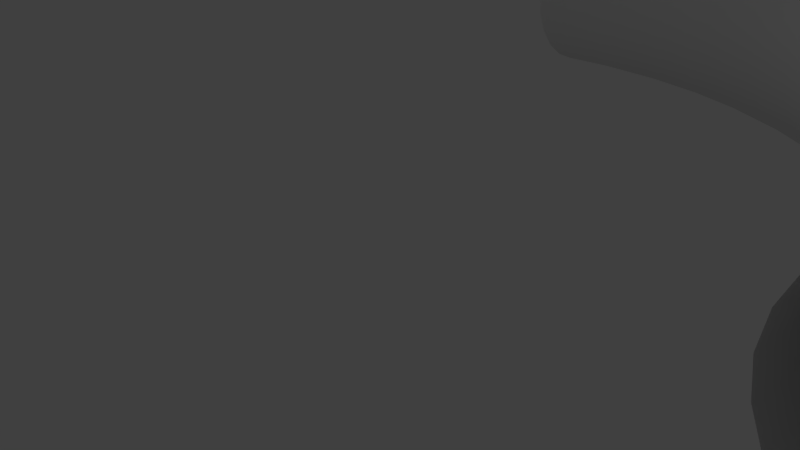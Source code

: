 # Source: cylindre_virage.blend  (saved by Blender 2.79.0; exported with 4.5.12 LTS)
import bpy
from mathutils import Matrix  # noqa: F401  (used for matrix-valued properties, if any)

bpy.ops.wm.read_factory_settings(use_empty=True)
scene = bpy.context.scene
scene.name = 'Scene'

# ---- collections
col_collection_1 = bpy.data.collections.new('Collection 1'); scene.collection.children.link(col_collection_1)

# ---- materials (node trees are filled in below, after node groups)
mat_verre_000 = bpy.data.materials.new('Verre.000')
mat_verre_000.alpha_threshold = 0.0
mat_verre_000.use_transparent_shadow = False
mat_verre_000.roughness = 0.5
mat_verre_000.specular_intensity = 1.0

# ---- material node trees

# ---- world
world_world = bpy.data.worlds.new('World'); scene.world = world_world
world_world.color = (0.05088, 0.05088, 0.05088)
world_world.use_sun_shadow = False
world_world.sun_shadow_jitter_overblur = 0.0
world_world.cycles.sampling_method = 'MANUAL'

# ---- cameras
cam_camera = bpy.data.cameras.new('Camera')
cam_camera.clip_end = 100.0
cam_camera.lens = 35.0
cam_camera.sensor_width = 32.0
cam_camera.sensor_height = 18.0
cam_camera.ortho_scale = 7.314
cam_camera.dof.focus_distance = 0.0
cam_camera.dof.aperture_fstop = 128.0

# ---- lights
light_lamp = bpy.data.lights.new('Lamp', 'POINT')
light_lamp.transmission_factor = 0.0
light_lamp.cutoff_distance = 30.0
light_lamp.energy = 100.0
light_lamp.shadow_buffer_clip_start = 1.001
light_lamp.shadow_soft_size = 0.1
light_lamp.shadow_maximum_resolution = 0.006
light_lamp.use_absolute_resolution = True

# ---- meshes
me_torus_001 = bpy.data.meshes.new('Torus.001')
me_torus_001.from_pydata([(14.47, -11.43, -5.215e-08), (14.41, -11.43, 0.4918), (14.22, -11.43, 0.95), (13.92, -11.43, 1.344), (13.52, -11.43, 1.645), (13.06, -11.43, 1.835), (12.57, -11.43, 1.9), (12.08, -11.43, 1.835), (11.62, -11.43, 1.645), (11.23, -11.43, 1.344), (10.93, -11.43, 0.95), (10.74, -11.43, 0.4918), (10.67, -11.43, -5.215e-08), (10.74, -11.43, -0.4918), (10.93, -11.43, -0.95), (11.23, -11.43, -1.344), (11.62, -11.43, -1.645), (12.08, -11.43, -1.835), (12.57, -11.43, -1.9), (13.06, -11.43, -1.835), (13.52, -11.43, -1.645), (13.92, -11.43, -1.344), (14.22, -11.43, -0.95), (14.41, -11.43, -0.4918), (14.36, -9.681, -5.215e-08), (14.29, -9.689, 0.4918), (14.1, -9.714, 0.95), (13.81, -9.753, 1.344), (13.42, -9.805, 1.645), (12.96, -9.865, 1.835), (12.47, -9.929, 1.9), (11.99, -9.993, 1.835), (11.53, -10.05, 1.645), (11.14, -10.1, 1.344), (10.84, -10.14, 0.95), (10.65, -10.17, 0.4918), (10.59, -10.18, -5.215e-08), (10.65, -10.17, -0.4918), (10.84, -10.14, -0.95), (11.14, -10.1, -1.344), (11.53, -10.05, -1.645), (11.99, -9.993, -1.835), (12.47, -9.929, -1.9), (12.96, -9.865, -1.835), (13.42, -9.805, -1.645), (13.81, -9.753, -1.344), (14.1, -9.714, -0.95), (14.29, -9.689, -0.4918), (14.02, -7.962, -5.215e-08), (13.95, -7.978, 0.4918), (13.77, -8.027, 0.95), (13.48, -8.106, 1.344), (13.1, -8.207, 1.645), (12.65, -8.326, 1.835), (12.18, -8.453, 1.9), (11.7, -8.581, 1.835), (11.26, -8.699, 1.645), (10.88, -8.801, 1.344), (10.59, -8.879, 0.95), (10.41, -8.928, 0.4918), (10.34, -8.945, -5.215e-08), (10.41, -8.928, -0.4918), (10.59, -8.879, -0.95), (10.88, -8.801, -1.344), (11.26, -8.699, -1.645), (11.7, -8.581, -1.835), (12.18, -8.453, -1.9), (12.65, -8.326, -1.835), (13.1, -8.207, -1.645), (13.48, -8.106, -1.344), (13.77, -8.027, -0.95), (13.95, -7.978, -0.4918), (13.45, -6.302, -5.215e-08), (13.39, -6.327, 0.4918), (13.22, -6.399, 0.95), (12.94, -6.515, 1.344), (12.57, -6.665, 1.645), (12.15, -6.841, 1.835), (11.7, -7.029, 1.9), (11.24, -7.217, 1.835), (10.82, -7.392, 1.645), (10.46, -7.543, 1.344), (10.18, -7.659, 0.95), (10.0, -7.731, 0.4918), (9.941, -7.756, -5.215e-08), (10.0, -7.731, -0.4918), (10.18, -7.659, -0.95), (10.46, -7.543, -1.344), (10.82, -7.392, -1.645), (11.24, -7.217, -1.835), (11.7, -7.029, -1.9), (12.15, -6.841, -1.835), (12.57, -6.665, -1.645), (12.94, -6.515, -1.344), (13.22, -6.399, -0.95), (13.39, -6.327, -0.4918), (12.68, -4.73, -5.215e-08), (12.62, -4.762, 0.4918), (12.46, -4.857, 0.95), (12.19, -5.008, 1.344), (11.85, -5.205, 1.645), (11.46, -5.434, 1.835), (11.03, -5.68, 1.9), (10.61, -5.926, 1.835), (10.21, -6.155, 1.645), (9.867, -6.352, 1.344), (9.606, -6.502, 0.95), (9.442, -6.597, 0.4918), (9.386, -6.63, -5.215e-08), (9.442, -6.597, -0.4918), (9.606, -6.502, -0.95), (9.867, -6.352, -1.344), (10.21, -6.155, -1.645), (10.61, -5.926, -1.835), (11.03, -5.68, -1.9), (11.46, -5.434, -1.835), (11.85, -5.205, -1.645), (12.19, -5.008, -1.344), (12.46, -4.857, -0.95), (12.62, -4.762, -0.4918), (11.7, -3.272, -5.215e-08), (11.65, -3.312, 0.4918), (11.5, -3.427, 0.95), (11.26, -3.611, 1.344), (10.95, -3.851, 1.645), (10.59, -4.13, 1.835), (10.2, -4.429, 1.9), (9.805, -4.728, 1.835), (9.442, -5.007, 1.645), (9.129, -5.247, 1.344), (8.89, -5.431, 0.95), (8.739, -5.546, 0.4918), (8.688, -5.586, -5.215e-08), (8.739, -5.546, -0.4918), (8.89, -5.431, -0.95), (9.129, -5.247, -1.344), (9.442, -5.007, -1.645), (9.805, -4.728, -1.835), (10.2, -4.429, -1.9), (10.59, -4.13, -1.835), (10.95, -3.851, -1.645), (11.26, -3.611, -1.344), (11.5, -3.427, -0.95), (11.65, -3.312, -0.4918), (10.55, -1.955, -5.215e-08), (10.5, -2.0, 0.4918), (10.37, -2.135, 0.95), (10.15, -2.348, 1.344), (9.875, -2.626, 1.645), (9.551, -2.95, 1.835), (9.203, -3.298, 1.9), (8.856, -3.646, 1.835), (8.532, -3.97, 1.645), (8.253, -4.248, 1.344), (8.04, -4.462, 0.95), (7.906, -4.596, 0.4918), (7.86, -4.642, -5.215e-08), (7.906, -4.596, -0.4918), (8.04, -4.462, -0.95), (8.253, -4.248, -1.344), (8.532, -3.97, -1.645), (8.856, -3.646, -1.835), (9.203, -3.298, -1.9), (9.551, -2.95, -1.835), (9.875, -2.626, -1.645), (10.15, -2.348, -1.344), (10.37, -2.135, -0.95), (10.5, -2.0, -0.4918), (9.229, -0.7988, -5.215e-08), (9.19, -0.8502, 0.4918), (9.074, -1.001, 0.95), (8.89, -1.24, 1.344), (8.651, -1.553, 1.645), (8.372, -1.916, 1.835), (8.072, -2.306, 1.9), (7.773, -2.696, 1.835), (7.494, -3.06, 1.645), (7.255, -3.372, 1.344), (7.071, -3.612, 0.95), (6.955, -3.762, 0.4918), (6.916, -3.814, -5.215e-08), (6.955, -3.762, -0.4918), (7.071, -3.612, -0.95), (7.255, -3.372, -1.344), (7.494, -3.06, -1.645), (7.773, -2.696, -1.835), (8.072, -2.306, -1.9), (8.372, -1.916, -1.835), (8.651, -1.553, -1.645), (8.89, -1.24, -1.344), (9.074, -1.001, -0.95), (9.19, -0.8502, -0.4918), (7.772, 0.175, -5.215e-08), (7.739, 0.1189, 0.4918), (7.644, -0.04546, 0.95), (7.493, -0.307, 1.344), (7.297, -0.6477, 1.645), (7.068, -1.045, 1.835), (6.822, -1.47, 1.9), (6.576, -1.896, 1.835), (6.347, -2.293, 1.645), (6.15, -2.634, 1.344), (5.999, -2.895, 0.95), (5.904, -3.06, 0.4918), (5.872, -3.116, -5.215e-08), (5.904, -3.06, -0.4918), (5.999, -2.895, -0.95), (6.15, -2.634, -1.344), (6.347, -2.293, -1.645), (6.576, -1.896, -1.835), (6.822, -1.47, -1.9), (7.068, -1.045, -1.835), (7.297, -0.6477, -1.645), (7.493, -0.307, -1.344), (7.644, -0.04546, -0.95), (7.739, 0.1189, -0.4918), (6.2, 0.9502, -5.215e-08), (6.175, 0.8904, 0.4918), (6.102, 0.7151, 0.95), (5.987, 0.4361, 1.344), (5.836, 0.07254, 1.645), (5.661, -0.3508, 1.835), (5.473, -0.8051, 1.9), (5.284, -1.259, 1.835), (5.109, -1.683, 1.645), (4.958, -2.046, 1.344), (4.843, -2.325, 0.95), (4.77, -2.501, 0.4918), (4.745, -2.561, -5.215e-08), (4.77, -2.501, -0.4918), (4.843, -2.325, -0.95), (4.958, -2.046, -1.344), (5.109, -1.683, -1.645), (5.284, -1.259, -1.835), (5.473, -0.8051, -1.9), (5.661, -0.3508, -1.835), (5.836, 0.07254, -1.645), (5.987, 0.4361, -1.344), (6.102, 0.7151, -0.95), (6.175, 0.8904, -0.4918), (4.54, 1.514, -5.215e-08), (4.523, 1.451, 0.4918), (4.474, 1.268, 0.95), (4.396, 0.9761, 1.344), (4.294, 0.596, 1.645), (4.175, 0.1534, 1.835), (4.048, -0.3216, 1.9), (3.921, -0.7966, 1.835), (3.802, -1.239, 1.645), (3.7, -1.619, 1.344), (3.622, -1.911, 0.95), (3.573, -2.094, 0.4918), (3.556, -2.157, -5.215e-08), (3.573, -2.094, -0.4918), (3.622, -1.911, -0.95), (3.7, -1.619, -1.344), (3.802, -1.239, -1.645), (3.921, -0.7966, -1.835), (4.048, -0.3216, -1.9), (4.175, 0.1534, -1.835), (4.294, 0.596, -1.645), (4.396, 0.9761, -1.344), (4.474, 1.268, -0.95), (4.523, 1.451, -0.4918), (2.821, 1.856, -5.215e-08), (2.812, 1.791, 0.4918), (2.788, 1.603, 0.95), (2.748, 1.304, 1.344), (2.697, 0.9137, 1.645), (2.637, 0.4594, 1.835), (2.573, -0.02814, 1.9), (2.509, -0.5157, 1.835), (2.449, -0.97, 1.645), (2.397, -1.36, 1.344), (2.358, -1.66, 0.95), (2.333, -1.848, 0.4918), (2.325, -1.912, -5.215e-08), (2.333, -1.848, -0.4918), (2.358, -1.66, -0.95), (2.397, -1.36, -1.344), (2.449, -0.97, -1.645), (2.509, -0.5157, -1.835), (2.573, -0.02814, -1.9), (2.637, 0.4594, -1.835), (2.697, 0.9137, -1.645), (2.748, 1.304, -1.344), (2.788, 1.603, -0.95), (2.812, 1.791, -0.4918), (1.072, 1.97, -5.215e-08), (1.072, 1.906, 0.4918), (1.072, 1.716, 0.95), (1.072, 1.414, 1.344), (1.072, 1.02, 1.645), (1.072, 0.562, 1.835), (1.072, 0.07024, 1.9), (1.072, -0.4215, 1.835), (1.072, -0.8798, 1.645), (1.072, -1.273, 1.344), (1.072, -1.575, 0.95), (1.072, -1.765, 0.4918), (1.072, -1.83, -5.215e-08), (1.072, -1.765, -0.4918), (1.072, -1.575, -0.95), (1.072, -1.273, -1.344), (1.072, -0.8798, -1.645), (1.072, -0.4215, -1.835), (1.072, 0.07024, -1.9), (1.072, 0.562, -1.835), (1.072, 1.02, -1.645), (1.072, 1.414, -1.344), (1.072, 1.716, -0.95), (1.072, 1.906, -0.4918), (13.01, -12.31, 1.835), (13.46, -12.31, 1.645), (12.51, -12.31, 1.9), (12.02, -12.31, 1.835), (11.56, -12.31, 1.645), (11.17, -12.31, 1.344), (10.87, -12.31, 0.95), (10.68, -12.31, 0.4918), (10.61, -12.31, -5.215e-08), (1.907e-06, 1.835, -0.4918), (1.907e-06, 1.9, -5.215e-08), (1.907e-06, 1.835, 0.4918), (1.907e-06, 1.645, 0.95), (1.907e-06, 1.344, 1.344), (1.907e-06, 0.95, 1.645), (1.907e-06, 0.4918, 1.835), (1.907e-06, 9.537e-07, 1.9), (1.907e-06, -0.4918, 1.835), (1.907e-06, -0.95, 1.645), (1.907e-06, -1.344, 1.344), (1.907e-06, 1.645, -0.95), (1.907e-06, 1.344, -1.344), (1.907e-06, 0.95, -1.645), (1.907e-06, 0.4918, -1.835), (1.907e-06, 9.537e-07, -1.9), (1.907e-06, -0.4918, -1.835), (1.907e-06, -0.95, -1.645), (1.907e-06, -1.645, 0.95), (1.907e-06, -1.645, -0.95), (1.907e-06, -1.344, -1.344), (1.907e-06, -1.9, -5.215e-08), (1.907e-06, -1.835, -0.4918), (1.907e-06, -1.835, 0.4918), (14.35, -12.31, 0.4918), (14.16, -12.31, -0.95), (13.01, -12.31, -1.835), (14.16, -12.31, 0.95), (13.86, -12.31, 1.344), (14.35, -12.31, -0.4918), (13.46, -12.31, -1.645), (14.41, -12.31, -5.215e-08), (13.86, -12.31, -1.344), (12.02, -12.31, -1.835), (12.51, -12.31, -1.9), (11.56, -12.31, -1.645), (11.17, -12.31, -1.344), (10.87, -12.31, -0.95), (10.68, -12.31, -0.4918)], [], [(0, 24, 25, 1), (1, 25, 26, 2), (2, 26, 27, 3), (3, 27, 28, 4), (4, 28, 29, 5), (5, 29, 30, 6), (6, 30, 31, 7), (7, 31, 32, 8), (8, 32, 33, 9), (9, 33, 34, 10), (10, 34, 35, 11), (11, 35, 36, 12), (12, 36, 37, 13), (13, 37, 38, 14), (14, 38, 39, 15), (15, 39, 40, 16), (16, 40, 41, 17), (17, 41, 42, 18), (18, 42, 43, 19), (19, 43, 44, 20), (20, 44, 45, 21), (21, 45, 46, 22), (22, 46, 47, 23), (23, 47, 24, 0), (24, 48, 49, 25), (25, 49, 50, 26), (26, 50, 51, 27), (27, 51, 52, 28), (28, 52, 53, 29), (29, 53, 54, 30), (30, 54, 55, 31), (31, 55, 56, 32), (32, 56, 57, 33), (33, 57, 58, 34), (34, 58, 59, 35), (35, 59, 60, 36), (36, 60, 61, 37), (37, 61, 62, 38), (38, 62, 63, 39), (39, 63, 64, 40), (40, 64, 65, 41), (41, 65, 66, 42), (42, 66, 67, 43), (43, 67, 68, 44), (44, 68, 69, 45), (45, 69, 70, 46), (46, 70, 71, 47), (47, 71, 48, 24), (48, 72, 73, 49), (49, 73, 74, 50), (50, 74, 75, 51), (51, 75, 76, 52), (52, 76, 77, 53), (53, 77, 78, 54), (54, 78, 79, 55), (55, 79, 80, 56), (56, 80, 81, 57), (57, 81, 82, 58), (58, 82, 83, 59), (59, 83, 84, 60), (60, 84, 85, 61), (61, 85, 86, 62), (62, 86, 87, 63), (63, 87, 88, 64), (64, 88, 89, 65), (65, 89, 90, 66), (66, 90, 91, 67), (67, 91, 92, 68), (68, 92, 93, 69), (69, 93, 94, 70), (70, 94, 95, 71), (71, 95, 72, 48), (72, 96, 97, 73), (73, 97, 98, 74), (74, 98, 99, 75), (75, 99, 100, 76), (76, 100, 101, 77), (77, 101, 102, 78), (78, 102, 103, 79), (79, 103, 104, 80), (80, 104, 105, 81), (81, 105, 106, 82), (82, 106, 107, 83), (83, 107, 108, 84), (84, 108, 109, 85), (85, 109, 110, 86), (86, 110, 111, 87), (87, 111, 112, 88), (88, 112, 113, 89), (89, 113, 114, 90), (90, 114, 115, 91), (91, 115, 116, 92), (92, 116, 117, 93), (93, 117, 118, 94), (94, 118, 119, 95), (95, 119, 96, 72), (96, 120, 121, 97), (97, 121, 122, 98), (98, 122, 123, 99), (99, 123, 124, 100), (100, 124, 125, 101), (101, 125, 126, 102), (102, 126, 127, 103), (103, 127, 128, 104), (104, 128, 129, 105), (105, 129, 130, 106), (106, 130, 131, 107), (107, 131, 132, 108), (108, 132, 133, 109), (109, 133, 134, 110), (110, 134, 135, 111), (111, 135, 136, 112), (112, 136, 137, 113), (113, 137, 138, 114), (114, 138, 139, 115), (115, 139, 140, 116), (116, 140, 141, 117), (117, 141, 142, 118), (118, 142, 143, 119), (119, 143, 120, 96), (120, 144, 145, 121), (121, 145, 146, 122), (122, 146, 147, 123), (123, 147, 148, 124), (124, 148, 149, 125), (125, 149, 150, 126), (126, 150, 151, 127), (127, 151, 152, 128), (128, 152, 153, 129), (129, 153, 154, 130), (130, 154, 155, 131), (131, 155, 156, 132), (132, 156, 157, 133), (133, 157, 158, 134), (134, 158, 159, 135), (135, 159, 160, 136), (136, 160, 161, 137), (137, 161, 162, 138), (138, 162, 163, 139), (139, 163, 164, 140), (140, 164, 165, 141), (141, 165, 166, 142), (142, 166, 167, 143), (143, 167, 144, 120), (144, 168, 169, 145), (145, 169, 170, 146), (146, 170, 171, 147), (147, 171, 172, 148), (148, 172, 173, 149), (149, 173, 174, 150), (150, 174, 175, 151), (151, 175, 176, 152), (152, 176, 177, 153), (153, 177, 178, 154), (154, 178, 179, 155), (155, 179, 180, 156), (156, 180, 181, 157), (157, 181, 182, 158), (158, 182, 183, 159), (159, 183, 184, 160), (160, 184, 185, 161), (161, 185, 186, 162), (162, 186, 187, 163), (163, 187, 188, 164), (164, 188, 189, 165), (165, 189, 190, 166), (166, 190, 191, 167), (167, 191, 168, 144), (168, 192, 193, 169), (169, 193, 194, 170), (170, 194, 195, 171), (171, 195, 196, 172), (172, 196, 197, 173), (173, 197, 198, 174), (174, 198, 199, 175), (175, 199, 200, 176), (176, 200, 201, 177), (177, 201, 202, 178), (178, 202, 203, 179), (179, 203, 204, 180), (180, 204, 205, 181), (181, 205, 206, 182), (182, 206, 207, 183), (183, 207, 208, 184), (184, 208, 209, 185), (185, 209, 210, 186), (186, 210, 211, 187), (187, 211, 212, 188), (188, 212, 213, 189), (189, 213, 214, 190), (190, 214, 215, 191), (191, 215, 192, 168), (192, 216, 217, 193), (193, 217, 218, 194), (194, 218, 219, 195), (195, 219, 220, 196), (196, 220, 221, 197), (197, 221, 222, 198), (198, 222, 223, 199), (199, 223, 224, 200), (200, 224, 225, 201), (201, 225, 226, 202), (202, 226, 227, 203), (203, 227, 228, 204), (204, 228, 229, 205), (205, 229, 230, 206), (206, 230, 231, 207), (207, 231, 232, 208), (208, 232, 233, 209), (209, 233, 234, 210), (210, 234, 235, 211), (211, 235, 236, 212), (212, 236, 237, 213), (213, 237, 238, 214), (214, 238, 239, 215), (215, 239, 216, 192), (216, 240, 241, 217), (217, 241, 242, 218), (218, 242, 243, 219), (219, 243, 244, 220), (220, 244, 245, 221), (221, 245, 246, 222), (222, 246, 247, 223), (223, 247, 248, 224), (224, 248, 249, 225), (225, 249, 250, 226), (226, 250, 251, 227), (227, 251, 252, 228), (228, 252, 253, 229), (229, 253, 254, 230), (230, 254, 255, 231), (231, 255, 256, 232), (232, 256, 257, 233), (233, 257, 258, 234), (234, 258, 259, 235), (235, 259, 260, 236), (236, 260, 261, 237), (237, 261, 262, 238), (238, 262, 263, 239), (239, 263, 240, 216), (240, 264, 265, 241), (241, 265, 266, 242), (242, 266, 267, 243), (243, 267, 268, 244), (244, 268, 269, 245), (245, 269, 270, 246), (246, 270, 271, 247), (247, 271, 272, 248), (248, 272, 273, 249), (249, 273, 274, 250), (250, 274, 275, 251), (251, 275, 276, 252), (252, 276, 277, 253), (253, 277, 278, 254), (254, 278, 279, 255), (255, 279, 280, 256), (256, 280, 281, 257), (257, 281, 282, 258), (258, 282, 283, 259), (259, 283, 284, 260), (260, 284, 285, 261), (261, 285, 286, 262), (262, 286, 287, 263), (263, 287, 264, 240), (264, 288, 289, 265), (265, 289, 290, 266), (266, 290, 291, 267), (267, 291, 292, 268), (268, 292, 293, 269), (269, 293, 294, 270), (270, 294, 295, 271), (271, 295, 296, 272), (272, 296, 297, 273), (273, 297, 298, 274), (274, 298, 299, 275), (275, 299, 300, 276), (276, 300, 301, 277), (277, 301, 302, 278), (278, 302, 303, 279), (279, 303, 304, 280), (280, 304, 305, 281), (281, 305, 306, 282), (282, 306, 307, 283), (283, 307, 308, 284), (284, 308, 309, 285), (285, 309, 310, 286), (286, 310, 311, 287), (287, 311, 288, 264), (288, 322, 323, 289), (289, 323, 324, 290), (290, 324, 325, 291), (291, 325, 326, 292), (292, 326, 327, 293), (293, 327, 328, 294), (294, 328, 329, 295), (295, 329, 330, 296), (296, 330, 331, 297), (297, 331, 339, 298), (298, 339, 344, 299), (299, 344, 342, 300), (300, 342, 343, 301), (301, 343, 340, 302), (302, 340, 341, 303), (303, 341, 338, 304), (304, 338, 337, 305), (305, 337, 336, 306), (306, 336, 335, 307), (307, 335, 334, 308), (308, 334, 333, 309), (309, 333, 332, 310), (310, 332, 321, 311), (311, 321, 322, 288), (315, 314, 6, 7), (350, 346, 22, 23), (345, 352, 0, 1), (353, 351, 20, 21), (355, 354, 17, 18), (354, 356, 16, 17), (348, 345, 1, 2), (356, 357, 15, 16), (352, 350, 23, 0), (351, 347, 19, 20), (346, 353, 21, 22), (347, 355, 18, 19), (314, 312, 5, 6), (320, 319, 11, 12), (317, 316, 8, 9), (357, 358, 14, 15), (312, 313, 4, 5), (318, 317, 9, 10), (359, 320, 12, 13), (313, 349, 3, 4), (349, 348, 2, 3), (358, 359, 13, 14), (319, 318, 10, 11), (316, 315, 7, 8)])
me_torus_001.polygons.foreach_set('use_smooth', [True] * 336)
me_torus_001.materials.append(mat_verre_000)
me_torus_001.use_remesh_preserve_volume = False
me_torus_001.use_remesh_preserve_attributes = False
me_torus_001.use_mirror_vertex_groups = False
me_torus_001.update()

# ---- objects
ob_lamp = bpy.data.objects.new('Lamp', light_lamp)
ob_camera = bpy.data.objects.new('Camera', cam_camera)
ob_cylindre_arc_de_cercle_001 = bpy.data.objects.new('cylindre_arc_de_cercle.001', me_torus_001)

# ---- transforms, parenting, visibility, modifiers, constraints
ob_lamp.location = (4.076, 1.005, 5.904)
ob_lamp.rotation_euler = (0.6503, 0.05522, 1.866)
ob_lamp.lock_rotations_4d = False
ob_lamp.empty_display_type = 'ARROWS'
ob_lamp.color = (0.0, 0.0, 0.0, 0.0)
ob_lamp.lineart.crease_threshold = 0.0
ob_camera.location = (7.481, -6.508, 5.344)
ob_camera.rotation_euler = (1.109, 0.0, 0.8149)
ob_camera.lock_rotations_4d = False
ob_camera.empty_display_type = 'ARROWS'
ob_camera.color = (0.0, 0.0, 0.0, 0.0)
ob_camera.display_type = 'WIRE'
ob_camera.lineart.crease_threshold = 0.0
ob_cylindre_arc_de_cercle_001.location = (-5.593, 12.31, 1.0)
ob_cylindre_arc_de_cercle_001.lineart.crease_threshold = 0.0

# ---- collection membership
col_collection_1.objects.link(ob_lamp)
col_collection_1.objects.link(ob_camera)
col_collection_1.objects.link(ob_cylindre_arc_de_cercle_001)

# ---- scene / render settings (as saved in the file)
scene.camera = ob_camera
scene.frame_start = 1; scene.frame_end = 250; scene.frame_set(1)
scene.render.engine = 'BLENDER_EEVEE_NEXT'
scene.render.resolution_percentage = 50
scene.render.dither_intensity = 0.0
scene.cycles.use_denoising = False
scene.cycles.samples = 128
scene.cycles.sampling_pattern = 'TABULATED_SOBOL'
scene.cycles.use_adaptive_sampling = False
scene.cycles.use_light_tree = False
scene.cycles.blur_glossy = 0.0
scene.cycles.sample_clamp_indirect = 0.0
scene.view_settings.view_transform = 'Standard'
bpy.context.view_layer.update()
